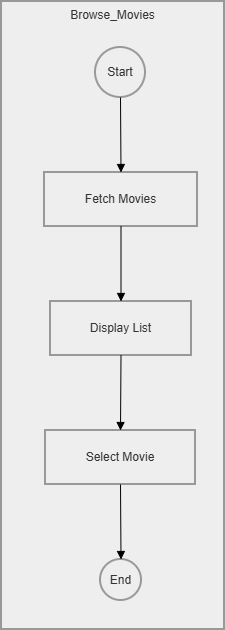

The diagram above was exported from draw.io. Its source (the exported page's mxGraphModel, read from the mxfile embedded in the PNG):
<mxGraphModel dx="968" dy="574" grid="1" gridSize="10" guides="1" tooltips="1" connect="1" arrows="1" fold="1" page="1" pageScale="1" pageWidth="850" pageHeight="1100" math="0" shadow="0">
  <root>
    <mxCell id="0" />
    <mxCell id="1" parent="0" />
    <mxCell id="2" parent="1" style="whiteSpace=wrap;strokeWidth=2;verticalAlign=top;fillColor=light-dark(#eeeeee,#1f2020);strokeColor=light-dark(#999999,#cccccc);fontColor=light-dark(#333333,#cccccc);" value="Browse_Movies" vertex="1">
      <mxGeometry height="628" width="223" x="300" y="90" as="geometry" />
    </mxCell>
    <mxCell id="3" parent="2" style="ellipse;aspect=fixed;strokeWidth=2;whiteSpace=wrap;fillColor=light-dark(#eeeeee,#1f2020);strokeColor=light-dark(#999999,#cccccc);fontColor=light-dark(#333333,#cccccc);" value="Start" vertex="1">
      <mxGeometry height="50" width="50" x="94" y="46" as="geometry" />
    </mxCell>
    <mxCell id="4" parent="2" style="whiteSpace=wrap;strokeWidth=2;fillColor=light-dark(#eeeeee,#1f2020);strokeColor=light-dark(#999999,#cccccc);fontColor=light-dark(#333333,#cccccc);" value="Fetch Movies" vertex="1">
      <mxGeometry height="54" width="153" x="43" y="171" as="geometry" />
    </mxCell>
    <mxCell id="5" parent="2" style="whiteSpace=wrap;strokeWidth=2;fillColor=light-dark(#eeeeee,#1f2020);strokeColor=light-dark(#999999,#cccccc);fontColor=light-dark(#333333,#cccccc);" value="Display List" vertex="1">
      <mxGeometry height="54" width="141" x="49" y="300" as="geometry" />
    </mxCell>
    <mxCell id="6" parent="2" style="whiteSpace=wrap;strokeWidth=2;fillColor=light-dark(#eeeeee,#1f2020);strokeColor=light-dark(#999999,#cccccc);fontColor=light-dark(#333333,#cccccc);" value="Select Movie" vertex="1">
      <mxGeometry height="54" width="150" x="44" y="429" as="geometry" />
    </mxCell>
    <mxCell id="7" parent="2" style="ellipse;aspect=fixed;strokeWidth=2;whiteSpace=wrap;fillColor=light-dark(#eeeeee,#1f2020);strokeColor=light-dark(#999999,#cccccc);fontColor=light-dark(#333333,#cccccc);" value="End" vertex="1">
      <mxGeometry height="41" width="41" x="99" y="558" as="geometry" />
    </mxCell>
    <mxCell id="8" edge="1" parent="2" source="3" style="curved=1;startArrow=none;endArrow=block;exitX=0.51;exitY=0.99;entryX=0.5;entryY=-0.01;" target="4" value="">
      <mxGeometry relative="1" as="geometry">
        <Array as="points" />
      </mxGeometry>
    </mxCell>
    <mxCell id="9" edge="1" parent="2" source="4" style="curved=1;startArrow=none;endArrow=block;exitX=0.5;exitY=0.99;entryX=0.5;entryY=-0.01;" target="5" value="">
      <mxGeometry relative="1" as="geometry">
        <Array as="points" />
      </mxGeometry>
    </mxCell>
    <mxCell id="10" edge="1" parent="2" source="5" style="curved=1;startArrow=none;endArrow=block;exitX=0.5;exitY=0.99;entryX=0.5;entryY=-0.01;" target="6" value="">
      <mxGeometry relative="1" as="geometry">
        <Array as="points" />
      </mxGeometry>
    </mxCell>
    <mxCell id="11" edge="1" parent="2" source="6" style="curved=1;startArrow=none;endArrow=block;exitX=0.5;exitY=0.99;entryX=0.49;entryY=-0.01;" target="7" value="">
      <mxGeometry relative="1" as="geometry">
        <Array as="points" />
      </mxGeometry>
    </mxCell>
  </root>
</mxGraphModel>